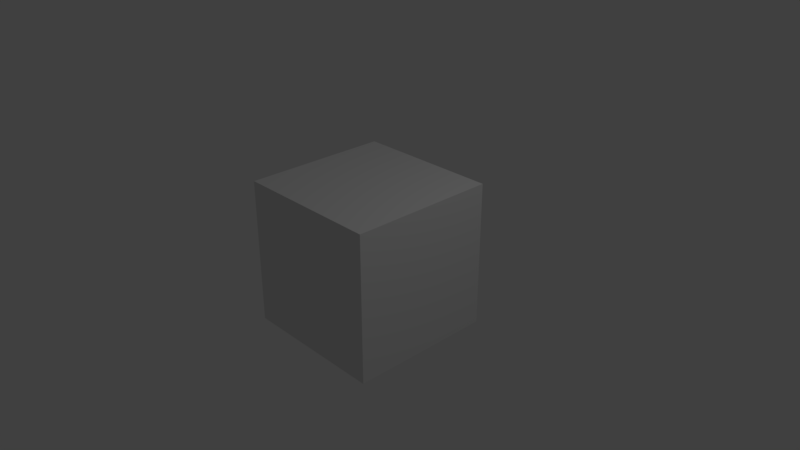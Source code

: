 # Source: Misc.blend  (saved by Blender 2.78.0; exported with 4.5.12 LTS)
import bpy
from mathutils import Matrix  # noqa: F401  (used for matrix-valued properties, if any)

bpy.ops.wm.read_factory_settings(use_empty=True)
scene = bpy.context.scene
scene.name = 'Scene'

# ---- collections
col_collection_1 = bpy.data.collections.new('Collection 1'); scene.collection.children.link(col_collection_1)

# ---- materials (node trees are filled in below, after node groups)
mat_material = bpy.data.materials.new('Material')
mat_material.alpha_threshold = 0.0
mat_material.use_transparent_shadow = False
mat_material.roughness = 0.5
mat_material.line_color = (0.0, 0.0, 0.0, 1.0)

# ---- material node trees

# ---- world
world_world = bpy.data.worlds.new('World'); scene.world = world_world
world_world.color = (0.05088, 0.05088, 0.05088)
world_world.use_sun_shadow = False
world_world.sun_shadow_jitter_overblur = 0.0
world_world.cycles.sampling_method = 'MANUAL'

# ---- cameras
cam_camera = bpy.data.cameras.new('Camera')
cam_camera.clip_end = 100.0
cam_camera.lens = 35.0
cam_camera.sensor_width = 32.0
cam_camera.sensor_height = 18.0
cam_camera.ortho_scale = 7.314
cam_camera.dof.focus_distance = 0.0
cam_camera.dof.aperture_fstop = 128.0

# ---- lights
light_lamp = bpy.data.lights.new('Lamp', 'POINT')
light_lamp.transmission_factor = 0.0
light_lamp.cutoff_distance = 30.0
light_lamp.energy = 100.0
light_lamp.shadow_buffer_clip_start = 1.001
light_lamp.shadow_soft_size = 0.1
light_lamp.shadow_maximum_resolution = 0.006
light_lamp.use_absolute_resolution = True

# ---- meshes
me_cube = bpy.data.meshes.new('Cube')
me_cube.from_pydata([(1.0, 1.0, -1.0), (1.0, -1.0, -1.0), (-1.0, -1.0, -1.0), (-1.0, 1.0, -1.0), (1.0, 1.0, 1.0), (1.0, -1.0, 1.0), (-1.0, -1.0, 1.0), (-1.0, 1.0, 1.0)], [], [(0, 1, 2, 3), (4, 7, 6, 5), (0, 4, 5, 1), (1, 5, 6, 2), (2, 6, 7, 3), (4, 0, 3, 7)])
me_cube.materials.append(mat_material)
me_cube.use_remesh_preserve_volume = False
me_cube.use_remesh_preserve_attributes = False
me_cube.use_mirror_vertex_groups = False
me_cube.update()

# ---- objects
ob_cube = bpy.data.objects.new('Cube', me_cube)
ob_lamp = bpy.data.objects.new('Lamp', light_lamp)
ob_camera = bpy.data.objects.new('Camera', cam_camera)

# ---- transforms, parenting, visibility, modifiers, constraints
ob_cube.location = (0.0, 0.0, 0.0)
ob_cube.lock_rotations_4d = False
ob_cube.empty_display_type = 'ARROWS'
ob_cube.lineart.crease_threshold = 0.0
ob_lamp.location = (4.076, 1.005, 5.904)
ob_lamp.rotation_euler = (0.6503, 0.05522, 1.866)
ob_lamp.lock_rotations_4d = False
ob_lamp.empty_display_type = 'ARROWS'
ob_lamp.color = (0.0, 0.0, 0.0, 0.0)
ob_lamp.lineart.crease_threshold = 0.0
ob_camera.location = (7.481, -6.508, 5.344)
ob_camera.rotation_euler = (1.109, 0.0, 0.8149)
ob_camera.lock_rotations_4d = False
ob_camera.empty_display_type = 'ARROWS'
ob_camera.color = (0.0, 0.0, 0.0, 0.0)
ob_camera.display_type = 'WIRE'
ob_camera.lineart.crease_threshold = 0.0

# ---- collection membership
col_collection_1.objects.link(ob_cube)
col_collection_1.objects.link(ob_lamp)
col_collection_1.objects.link(ob_camera)

# ---- scene / render settings (as saved in the file)
scene.camera = ob_camera
scene.frame_start = 1; scene.frame_end = 250; scene.frame_set(1)
scene.render.engine = 'BLENDER_EEVEE_NEXT'
scene.render.resolution_percentage = 50
scene.render.dither_intensity = 0.0
scene.cycles.use_denoising = False
scene.cycles.samples = 128
scene.cycles.sampling_pattern = 'TABULATED_SOBOL'
scene.cycles.light_sampling_threshold = 0.0
scene.cycles.use_adaptive_sampling = False
scene.cycles.use_light_tree = False
scene.cycles.blur_glossy = 0.0
scene.cycles.sample_clamp_indirect = 0.0
scene.view_settings.view_transform = 'Standard'
bpy.context.view_layer.update()
